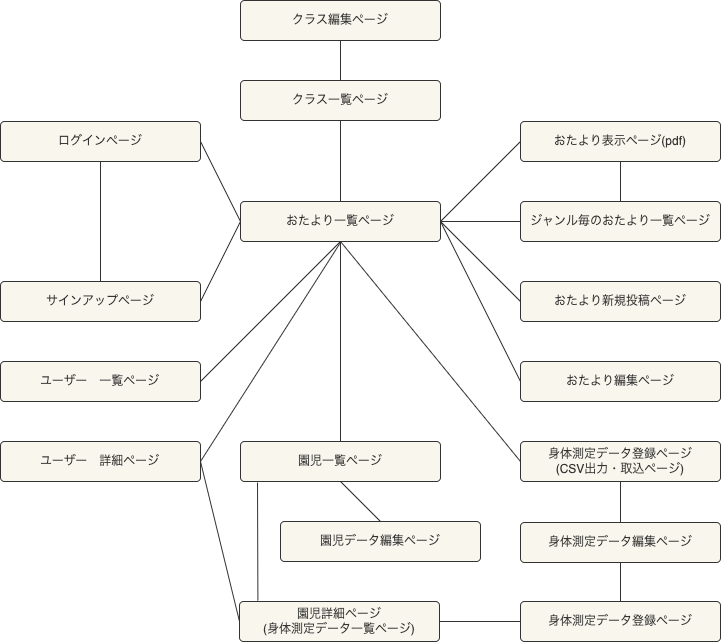

The diagram above was exported from draw.io. Its source (the exported page's mxGraphModel, read from the mxfile embedded in the PNG):
<mxGraphModel dx="841" dy="860" grid="1" gridSize="10" guides="1" tooltips="1" connect="1" arrows="1" fold="1" page="1" pageScale="1" pageWidth="827" pageHeight="1169" background="#ffffff" math="0" shadow="0">
  <root>
    <mxCell id="0" />
    <mxCell id="1" parent="0" />
    <mxCell id="2" value="ログインページ" style="rounded=1;arcSize=10;whiteSpace=wrap;html=1;align=center;fillColor=#f9f7ed;strokeColor=#333333;fontColor=#333333;labelBackgroundColor=none;" vertex="1" parent="1">
      <mxGeometry x="40" y="159" width="200" height="40" as="geometry" />
    </mxCell>
    <mxCell id="5" value="サインアップページ" style="rounded=1;arcSize=10;whiteSpace=wrap;html=1;align=center;fillColor=#f9f7ed;strokeColor=#333333;fontColor=#333333;labelBackgroundColor=none;" vertex="1" parent="1">
      <mxGeometry x="40" y="319" width="200" height="40" as="geometry" />
    </mxCell>
    <mxCell id="6" value="おたより一覧ページ" style="rounded=1;arcSize=10;whiteSpace=wrap;html=1;align=center;fillColor=#f9f7ed;strokeColor=#333333;fontColor=#333333;labelBackgroundColor=none;" vertex="1" parent="1">
      <mxGeometry x="280" y="239" width="200" height="40" as="geometry" />
    </mxCell>
    <mxCell id="7" value="おたより表示ページ(pdf)" style="rounded=1;arcSize=10;whiteSpace=wrap;html=1;align=center;fillColor=#f9f7ed;strokeColor=#333333;fontColor=#333333;labelBackgroundColor=none;" vertex="1" parent="1">
      <mxGeometry x="560" y="159" width="200" height="40" as="geometry" />
    </mxCell>
    <mxCell id="8" value="ジャンル毎のおたより一覧ページ" style="rounded=1;arcSize=10;whiteSpace=wrap;html=1;align=center;fillColor=#f9f7ed;strokeColor=#333333;fontColor=#333333;labelBackgroundColor=none;" vertex="1" parent="1">
      <mxGeometry x="560" y="239" width="200" height="40" as="geometry" />
    </mxCell>
    <mxCell id="10" value="おたより新規投稿ページ" style="rounded=1;arcSize=10;whiteSpace=wrap;html=1;align=center;fillColor=#f9f7ed;strokeColor=#333333;fontColor=#333333;labelBackgroundColor=none;" vertex="1" parent="1">
      <mxGeometry x="560" y="319" width="200" height="40" as="geometry" />
    </mxCell>
    <mxCell id="11" value="おたより編集ページ" style="rounded=1;arcSize=10;whiteSpace=wrap;html=1;align=center;fillColor=#f9f7ed;strokeColor=#333333;fontColor=#333333;labelBackgroundColor=none;" vertex="1" parent="1">
      <mxGeometry x="560" y="399" width="200" height="40" as="geometry" />
    </mxCell>
    <mxCell id="16" value="" style="endArrow=none;html=1;rounded=0;exitX=0.5;exitY=1;exitDx=0;exitDy=0;entryX=0.5;entryY=0;entryDx=0;entryDy=0;fillColor=#f9f7ed;strokeColor=#333333;fontColor=#333333;labelBackgroundColor=none;" edge="1" parent="1" source="2" target="5">
      <mxGeometry relative="1" as="geometry">
        <mxPoint x="100" y="269" as="sourcePoint" />
        <mxPoint x="260" y="269" as="targetPoint" />
      </mxGeometry>
    </mxCell>
    <mxCell id="17" value="" style="endArrow=none;html=1;rounded=0;exitX=1;exitY=0.5;exitDx=0;exitDy=0;entryX=0;entryY=0.5;entryDx=0;entryDy=0;fillColor=#f9f7ed;strokeColor=#333333;fontColor=#333333;labelBackgroundColor=none;" edge="1" parent="1" source="2" target="6">
      <mxGeometry relative="1" as="geometry">
        <mxPoint x="350" y="519" as="sourcePoint" />
        <mxPoint x="510" y="519" as="targetPoint" />
      </mxGeometry>
    </mxCell>
    <mxCell id="18" value="" style="endArrow=none;html=1;rounded=0;exitX=1;exitY=0.5;exitDx=0;exitDy=0;fillColor=#f9f7ed;strokeColor=#333333;fontColor=#333333;labelBackgroundColor=none;" edge="1" parent="1" source="5">
      <mxGeometry relative="1" as="geometry">
        <mxPoint x="250" y="189" as="sourcePoint" />
        <mxPoint x="280" y="259" as="targetPoint" />
      </mxGeometry>
    </mxCell>
    <mxCell id="19" value="" style="endArrow=none;html=1;rounded=0;exitX=1;exitY=0.5;exitDx=0;exitDy=0;entryX=0;entryY=0.5;entryDx=0;entryDy=0;fillColor=#f9f7ed;strokeColor=#333333;fontColor=#333333;labelBackgroundColor=none;" edge="1" parent="1" source="6" target="7">
      <mxGeometry relative="1" as="geometry">
        <mxPoint x="350" y="519" as="sourcePoint" />
        <mxPoint x="510" y="519" as="targetPoint" />
      </mxGeometry>
    </mxCell>
    <mxCell id="20" value="" style="endArrow=none;html=1;rounded=0;entryX=0;entryY=0.5;entryDx=0;entryDy=0;fillColor=#f9f7ed;strokeColor=#333333;fontColor=#333333;labelBackgroundColor=none;" edge="1" parent="1" target="8">
      <mxGeometry relative="1" as="geometry">
        <mxPoint x="480" y="259" as="sourcePoint" />
        <mxPoint x="570" y="189" as="targetPoint" />
      </mxGeometry>
    </mxCell>
    <mxCell id="21" value="" style="endArrow=none;html=1;rounded=0;entryX=0;entryY=0.5;entryDx=0;entryDy=0;exitX=1;exitY=0.5;exitDx=0;exitDy=0;fillColor=#f9f7ed;strokeColor=#333333;fontColor=#333333;labelBackgroundColor=none;" edge="1" parent="1" source="6" target="10">
      <mxGeometry relative="1" as="geometry">
        <mxPoint x="490" y="259" as="sourcePoint" />
        <mxPoint x="570" y="269" as="targetPoint" />
      </mxGeometry>
    </mxCell>
    <mxCell id="22" value="" style="endArrow=none;html=1;rounded=0;entryX=0;entryY=0.5;entryDx=0;entryDy=0;fillColor=#f9f7ed;strokeColor=#333333;fontColor=#333333;labelBackgroundColor=none;" edge="1" parent="1" target="11">
      <mxGeometry relative="1" as="geometry">
        <mxPoint x="480" y="259" as="sourcePoint" />
        <mxPoint x="570" y="349" as="targetPoint" />
      </mxGeometry>
    </mxCell>
    <mxCell id="23" value="" style="endArrow=none;html=1;rounded=0;entryX=0.5;entryY=0;entryDx=0;entryDy=0;exitX=0.5;exitY=1;exitDx=0;exitDy=0;fillColor=#f9f7ed;strokeColor=#333333;fontColor=#333333;labelBackgroundColor=none;" edge="1" parent="1" source="7" target="8">
      <mxGeometry relative="1" as="geometry">
        <mxPoint x="490" y="269" as="sourcePoint" />
        <mxPoint x="570" y="349" as="targetPoint" />
      </mxGeometry>
    </mxCell>
    <mxCell id="24" value="クラス一覧ページ" style="rounded=1;arcSize=10;whiteSpace=wrap;html=1;align=center;fillColor=#f9f7ed;strokeColor=#333333;fontColor=#333333;labelBackgroundColor=none;" vertex="1" parent="1">
      <mxGeometry x="280" y="118" width="200" height="40" as="geometry" />
    </mxCell>
    <mxCell id="25" value="クラス編集ページ" style="rounded=1;arcSize=10;whiteSpace=wrap;html=1;align=center;fillColor=#f9f7ed;strokeColor=#333333;fontColor=#333333;labelBackgroundColor=none;" vertex="1" parent="1">
      <mxGeometry x="280" y="38" width="200" height="40" as="geometry" />
    </mxCell>
    <mxCell id="26" value="園児一覧ページ" style="rounded=1;arcSize=10;whiteSpace=wrap;html=1;align=center;fillColor=#f9f7ed;strokeColor=#333333;fontColor=#333333;labelBackgroundColor=none;" vertex="1" parent="1">
      <mxGeometry x="280" y="479" width="200" height="40" as="geometry" />
    </mxCell>
    <mxCell id="27" value="園児データ編集ページ" style="rounded=1;arcSize=10;whiteSpace=wrap;html=1;align=center;fillColor=#f9f7ed;strokeColor=#333333;fontColor=#333333;labelBackgroundColor=none;" vertex="1" parent="1">
      <mxGeometry x="320" y="559" width="200" height="40" as="geometry" />
    </mxCell>
    <mxCell id="28" value="園児詳細ページ&lt;br&gt;(身体測定データ一覧ページ)" style="rounded=1;arcSize=10;whiteSpace=wrap;html=1;align=center;fillColor=#f9f7ed;strokeColor=#333333;fontColor=#333333;labelBackgroundColor=none;" vertex="1" parent="1">
      <mxGeometry x="279" y="639" width="200" height="40" as="geometry" />
    </mxCell>
    <mxCell id="29" value="身体測定データ登録ページ&lt;br&gt;(CSV出力・取込ページ)" style="rounded=1;arcSize=10;whiteSpace=wrap;html=1;align=center;fillColor=#f9f7ed;strokeColor=#333333;fontColor=#333333;labelBackgroundColor=none;" vertex="1" parent="1">
      <mxGeometry x="560" y="479" width="200" height="40" as="geometry" />
    </mxCell>
    <mxCell id="30" value="身体測定データ登録ページ" style="rounded=1;arcSize=10;whiteSpace=wrap;html=1;align=center;fillColor=#f9f7ed;strokeColor=#333333;fontColor=#333333;labelBackgroundColor=none;" vertex="1" parent="1">
      <mxGeometry x="560" y="639" width="200" height="40" as="geometry" />
    </mxCell>
    <mxCell id="31" value="身体測定データ編集ページ" style="rounded=1;arcSize=10;whiteSpace=wrap;html=1;align=center;fillColor=#f9f7ed;strokeColor=#333333;fontColor=#333333;labelBackgroundColor=none;" vertex="1" parent="1">
      <mxGeometry x="560" y="560" width="200" height="40" as="geometry" />
    </mxCell>
    <mxCell id="32" value="ユーザー　一覧ページ" style="rounded=1;arcSize=10;whiteSpace=wrap;html=1;align=center;fillColor=#f9f7ed;strokeColor=#333333;fontColor=#333333;labelBackgroundColor=none;" vertex="1" parent="1">
      <mxGeometry x="40" y="399" width="200" height="40" as="geometry" />
    </mxCell>
    <mxCell id="33" value="ユーザー　詳細ページ" style="rounded=1;arcSize=10;whiteSpace=wrap;html=1;align=center;fillColor=#f9f7ed;strokeColor=#333333;fontColor=#333333;labelBackgroundColor=none;" vertex="1" parent="1">
      <mxGeometry x="40" y="479" width="200" height="40" as="geometry" />
    </mxCell>
    <mxCell id="34" value="" style="endArrow=none;html=1;rounded=0;exitX=1;exitY=0.5;exitDx=0;exitDy=0;entryX=0.5;entryY=1;entryDx=0;entryDy=0;fillColor=#f9f7ed;strokeColor=#333333;fontColor=#333333;labelBackgroundColor=none;" edge="1" parent="1" source="32" target="6">
      <mxGeometry relative="1" as="geometry">
        <mxPoint x="250" y="349" as="sourcePoint" />
        <mxPoint x="290" y="269" as="targetPoint" />
      </mxGeometry>
    </mxCell>
    <mxCell id="35" value="" style="endArrow=none;html=1;rounded=0;exitX=1;exitY=0.5;exitDx=0;exitDy=0;fillColor=#f9f7ed;strokeColor=#333333;fontColor=#333333;labelBackgroundColor=none;" edge="1" parent="1" source="33">
      <mxGeometry relative="1" as="geometry">
        <mxPoint x="250" y="429" as="sourcePoint" />
        <mxPoint x="380" y="280" as="targetPoint" />
      </mxGeometry>
    </mxCell>
    <mxCell id="36" value="" style="endArrow=none;html=1;rounded=0;exitX=0.5;exitY=1;exitDx=0;exitDy=0;entryX=0.5;entryY=0;entryDx=0;entryDy=0;fillColor=#f9f7ed;strokeColor=#333333;fontColor=#333333;labelBackgroundColor=none;" edge="1" parent="1" source="24" target="6">
      <mxGeometry relative="1" as="geometry">
        <mxPoint x="250" y="509" as="sourcePoint" />
        <mxPoint x="390" y="290" as="targetPoint" />
      </mxGeometry>
    </mxCell>
    <mxCell id="37" value="" style="endArrow=none;html=1;rounded=0;exitX=0.5;exitY=1;exitDx=0;exitDy=0;entryX=0.5;entryY=0;entryDx=0;entryDy=0;fillColor=#f9f7ed;strokeColor=#333333;fontColor=#333333;labelBackgroundColor=none;" edge="1" parent="1" source="25" target="24">
      <mxGeometry relative="1" as="geometry">
        <mxPoint x="390" y="168" as="sourcePoint" />
        <mxPoint x="390" y="287" as="targetPoint" />
      </mxGeometry>
    </mxCell>
    <mxCell id="38" value="" style="endArrow=none;html=1;rounded=0;exitX=0.5;exitY=1;exitDx=0;exitDy=0;entryX=0.5;entryY=0;entryDx=0;entryDy=0;fillColor=#f9f7ed;strokeColor=#333333;fontColor=#333333;labelBackgroundColor=none;" edge="1" parent="1" source="6" target="26">
      <mxGeometry relative="1" as="geometry">
        <mxPoint x="390" y="50" as="sourcePoint" />
        <mxPoint x="390" y="90" as="targetPoint" />
      </mxGeometry>
    </mxCell>
    <mxCell id="39" value="" style="endArrow=none;html=1;rounded=0;exitX=1;exitY=0.5;exitDx=0;exitDy=0;entryX=0;entryY=0.5;entryDx=0;entryDy=0;fillColor=#f9f7ed;strokeColor=#333333;fontColor=#333333;labelBackgroundColor=none;" edge="1" parent="1" source="33" target="28">
      <mxGeometry relative="1" as="geometry">
        <mxPoint x="390" y="289" as="sourcePoint" />
        <mxPoint x="390" y="489" as="targetPoint" />
      </mxGeometry>
    </mxCell>
    <mxCell id="40" value="" style="endArrow=none;html=1;rounded=0;exitX=0.5;exitY=1;exitDx=0;exitDy=0;entryX=0.5;entryY=0;entryDx=0;entryDy=0;fillColor=#f9f7ed;strokeColor=#333333;fontColor=#333333;labelBackgroundColor=none;" edge="1" parent="1" source="26" target="27">
      <mxGeometry relative="1" as="geometry">
        <mxPoint x="250" y="509" as="sourcePoint" />
        <mxPoint x="330" y="669" as="targetPoint" />
      </mxGeometry>
    </mxCell>
    <mxCell id="41" value="" style="endArrow=none;html=1;rounded=0;entryX=0.092;entryY=-0.025;entryDx=0;entryDy=0;entryPerimeter=0;fillColor=#f9f7ed;strokeColor=#333333;fontColor=#333333;labelBackgroundColor=none;" edge="1" parent="1" target="28">
      <mxGeometry relative="1" as="geometry">
        <mxPoint x="297" y="520" as="sourcePoint" />
        <mxPoint x="300" y="630" as="targetPoint" />
      </mxGeometry>
    </mxCell>
    <mxCell id="42" value="" style="endArrow=none;html=1;rounded=0;entryX=0;entryY=0.5;entryDx=0;entryDy=0;exitX=0.5;exitY=1;exitDx=0;exitDy=0;fillColor=#f9f7ed;strokeColor=#333333;fontColor=#333333;labelBackgroundColor=none;" edge="1" parent="1" source="6" target="29">
      <mxGeometry relative="1" as="geometry">
        <mxPoint x="307" y="530" as="sourcePoint" />
        <mxPoint x="307.4000000000001" y="648" as="targetPoint" />
      </mxGeometry>
    </mxCell>
    <mxCell id="43" value="" style="endArrow=none;html=1;rounded=0;exitX=0.5;exitY=1;exitDx=0;exitDy=0;entryX=0.5;entryY=0;entryDx=0;entryDy=0;fillColor=#f9f7ed;strokeColor=#333333;fontColor=#333333;labelBackgroundColor=none;" edge="1" parent="1" source="29" target="31">
      <mxGeometry relative="1" as="geometry">
        <mxPoint x="390" y="289" as="sourcePoint" />
        <mxPoint x="550" y="550" as="targetPoint" />
      </mxGeometry>
    </mxCell>
    <mxCell id="44" value="" style="endArrow=none;html=1;rounded=0;entryX=0.5;entryY=0;entryDx=0;entryDy=0;exitX=0.5;exitY=1;exitDx=0;exitDy=0;fillColor=#f9f7ed;strokeColor=#333333;fontColor=#333333;labelBackgroundColor=none;" edge="1" parent="1" source="31" target="30">
      <mxGeometry relative="1" as="geometry">
        <mxPoint x="659.5" y="601" as="sourcePoint" />
        <mxPoint x="659.9000000000001" y="639" as="targetPoint" />
      </mxGeometry>
    </mxCell>
    <mxCell id="46" value="" style="endArrow=none;html=1;rounded=0;exitX=1;exitY=0.5;exitDx=0;exitDy=0;entryX=0;entryY=0.5;entryDx=0;entryDy=0;fillColor=#f9f7ed;strokeColor=#333333;fontColor=#333333;labelBackgroundColor=none;" edge="1" parent="1" source="28" target="30">
      <mxGeometry relative="1" as="geometry">
        <mxPoint x="670" y="529" as="sourcePoint" />
        <mxPoint x="670.4000000000001" y="568" as="targetPoint" />
      </mxGeometry>
    </mxCell>
  </root>
</mxGraphModel>